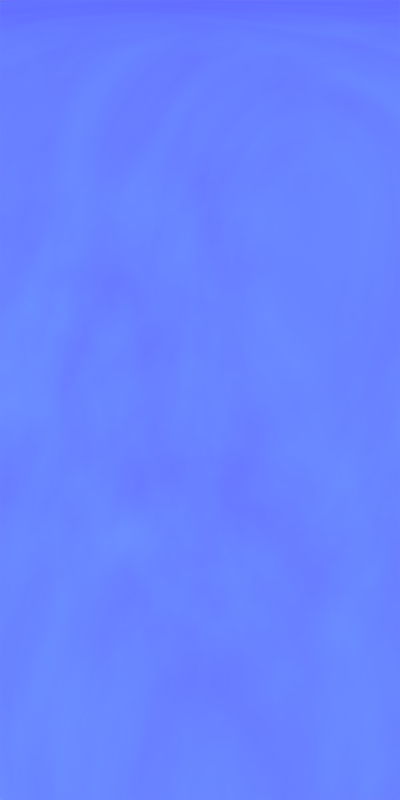 # Source: water.blend  (saved by Blender 2.79.0; exported with 4.5.12 LTS)
import bpy
from mathutils import Matrix  # noqa: F401  (used for matrix-valued properties, if any)

bpy.ops.wm.read_factory_settings(use_empty=True)
scene = bpy.context.scene
scene.name = 'Scene'

# ---- collections
col_collection_1 = bpy.data.collections.new('Collection 1'); scene.collection.children.link(col_collection_1)

# ---- materials (node trees are filled in below, after node groups)
mat_material_001 = bpy.data.materials.new('Material.001')
mat_material_001.alpha_threshold = 0.0
mat_material_001.roughness = 0.5

# ---- material node trees
mat_material_001.use_nodes = True; mat_material_001.node_tree.nodes.clear()
_N = mat_material_001.node_tree.nodes; _L = mat_material_001.node_tree.links
n0 = _N.new('ShaderNodeOutputMaterial'); n0.name = 'Material Output'; n0.location = (460, 300)
n1 = _N.new('ShaderNodeMixShader'); n1.name = 'Mix Shader'; n1.location = (240, 312)
n2 = _N.new('ShaderNodeBsdfDiffuse'); n2.name = 'Diffuse BSDF'; n2.location = (-151, 406)
n3 = _N.new('ShaderNodeBsdfTransparent'); n3.name = 'Transparent BSDF'; n3.location = (-198, 195)
n4 = _N.new('ShaderNodeValToRGB'); n4.name = 'ColorRamp'; n4.location = (-566, 437)
while len(n4.color_ramp.elements) > 1: n4.color_ramp.elements.remove(n4.color_ramp.elements[-1])
n4.color_ramp.elements[0].position = 0.0; n4.color_ramp.elements[0].color = (0.09216, 0.1363, 1.0, 1.0)
_e = n4.color_ramp.elements.new(1.0); _e.color = (0.1596, 0.7816, 1.0, 1.0)
n5 = _N.new('ShaderNodeTexNoise'); n5.name = 'Noise Texture'; n5.location = (-964, 384)
n5.inputs[2].default_value = 1.0
n5.inputs[3].default_value = 10.0
n5.inputs[8].default_value = 5.0
_L.new(n2.outputs[0], n1.inputs[1])
_L.new(n1.outputs[0], n0.inputs[0])
_L.new(n3.outputs[0], n1.inputs[2])
_L.new(n4.outputs[0], n2.inputs[0])
_L.new(n5.outputs[0], n4.inputs[0])
n0.is_active_output = True

# ---- world
world_world = bpy.data.worlds.new('World'); scene.world = world_world
world_world.color = (0.2159, 0.2159, 1.0)
world_world.use_sun_shadow = False
world_world.sun_shadow_jitter_overblur = 0.0
world_world.cycles.sampling_method = 'MANUAL'

# ---- cameras
cam_camera_001 = bpy.data.cameras.new('Camera.001')
cam_camera_001.type = 'ORTHO'
cam_camera_001.clip_end = 100.0
cam_camera_001.lens = 35.0
cam_camera_001.sensor_width = 32.0
cam_camera_001.sensor_height = 18.0
cam_camera_001.ortho_scale = 4.0
cam_camera_001.display_size = 2.0
cam_camera_001.dof.focus_distance = 0.0

# ---- lights
light_sun = bpy.data.lights.new('Sun', 'SUN')
light_sun.transmission_factor = 0.0
light_sun.angle = 0.1993
light_sun.energy = 1.0
light_sun.shadow_buffer_clip_start = 0.5
light_sun.shadow_soft_size = 0.1
light_sun.shadow_cascade_max_distance = 1000.0

# ---- meshes
me_plane = bpy.data.meshes.new('Plane')
me_plane.from_pydata([(-1.0, -3.0, 0.0), (1.0, -3.0, 0.0), (-1.0, 0.923, 0.0), (1.0, 0.923, 0.0), (-1.0, -1.0, 0.0), (1.0, -1.0, 0.0), (-1.0, 1.0, -1.0), (1.0, 1.0, -1.0)], [], [(4, 5, 3, 2), (0, 1, 5, 4), (2, 3, 7, 6)])
me_plane.polygons.foreach_set('use_smooth', [True] * 3)
_k = {(0, 4): 1.0, (0, 1): 1.0, (3, 5): 1.0, (2, 4): 1.0, (1, 5): 1.0, (4, 5): 1.0, (6, 7): 1.0, (3, 7): 1.0, (2, 6): 1.0}
me_plane.attributes.new('crease_edge', 'FLOAT', 'EDGE').data.foreach_set('value', [_k.get((min(e.vertices), max(e.vertices)), 0.0) for e in me_plane.edges])
_uv = me_plane.uv_layers.new(name='UVMap')
_uv.uv.foreach_set('vector', [0.666, 0.4902, 3.97e-08, 0.4902, 0.0, 6.077e-08, 0.666, 0.0, 0.666, 1.0, 7.939e-08, 1.0, 3.97e-08, 0.4902, 0.666, 0.4902, 0.666, 0.5098, 0.666, 6.077e-08, 1.0, 0.0, 1.0, 0.5098])
me_plane.materials.append(mat_material_001)
me_plane.use_remesh_preserve_volume = False
me_plane.use_remesh_preserve_attributes = False
me_plane.use_mirror_vertex_groups = False
me_plane.update()

# ---- objects
ob_empty_001 = bpy.data.objects.new('Empty.001', None)
ob_empty = bpy.data.objects.new('Empty', None)
ob_camera = bpy.data.objects.new('Camera', cam_camera_001)
ob_sun = bpy.data.objects.new('Sun', light_sun)
ob_plane = bpy.data.objects.new('Plane', me_plane)

# ---- transforms, parenting, visibility, modifiers, constraints
ob_empty_001.location = (1.0, 0.0, 0.0)
ob_empty_001.empty_image_offset = (0.0, 0.0)
ob_empty_001.lineart.crease_threshold = 0.0
ob_empty.location = (-1.0, 0.0, 0.0)
ob_empty.empty_image_offset = (0.0, 0.0)
ob_empty.lineart.crease_threshold = 0.0
ob_camera.location = (0.0, -1.0, 3.0)
ob_camera.lineart.crease_threshold = 0.0
ob_sun.location = (0.0, 0.0, -2.0)
ob_sun.lineart.crease_threshold = 0.0
ob_plane.location = (0.0, 0.0, 0.0)
ob_plane.lineart.crease_threshold = 0.0
_m = ob_plane.modifiers.new('Subsurf', 'SUBSURF')
_m.uv_smooth = 'PRESERVE_CORNERS'
_m.levels = 4
_m.render_levels = 4
_m.show_only_control_edges = False
_m = ob_plane.modifiers.new('UVWarp', 'UV_WARP')
_m.object_from = ob_empty
_m.object_to = ob_empty_001
_m.uv_layer = 'UVMap'
_m = ob_plane.modifiers.new('Displace', 'DISPLACE')
_m.mid_level = 1.0
_m.strength = 0.4
_m.texture_coords = 'UV'
_m.uv_layer = 'UVMap'

# ---- collection membership
col_collection_1.objects.link(ob_empty_001)
col_collection_1.objects.link(ob_empty)
col_collection_1.objects.link(ob_camera)
col_collection_1.objects.link(ob_sun)
col_collection_1.objects.link(ob_plane)

# ---- scene / render settings (as saved in the file)
scene.camera = ob_camera
scene.frame_start = 1; scene.frame_end = 60; scene.frame_set(1)
scene.render.engine = 'CYCLES'
scene.render.resolution_x = 100
scene.render.resolution_y = 200
scene.render.fps = 60
scene.render.dither_intensity = 0.0
scene.cycles.use_denoising = False
scene.cycles.samples = 128
scene.cycles.sampling_pattern = 'TABULATED_SOBOL'
scene.cycles.use_adaptive_sampling = False
scene.cycles.use_light_tree = False
scene.cycles.blur_glossy = 0.0
scene.cycles.sample_clamp_indirect = 0.0
scene.view_settings.view_transform = 'Standard'
bpy.context.view_layer.update()

